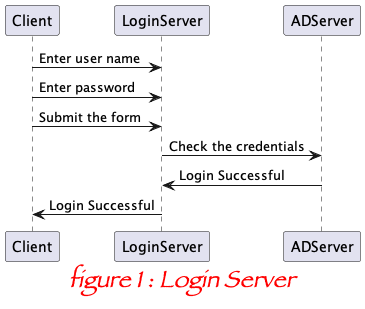

The diagram above was rendered by PlantUML. Its source (embedded in the PNG):
@startuml
<style>
caption {
  FontColor #red
  FontName Papyrus
  FontSize 24
  FontStyle italic
}
</style>

caption figure 1 : Login Server

Client -> LoginServer: Enter user name
Client -> LoginServer: Enter password
Client -> LoginServer: Submit the form 
LoginServer -> ADServer: Check the credentials
ADServer -> LoginServer: Login Successful
LoginServer -> Client: Login Successful

@enduml